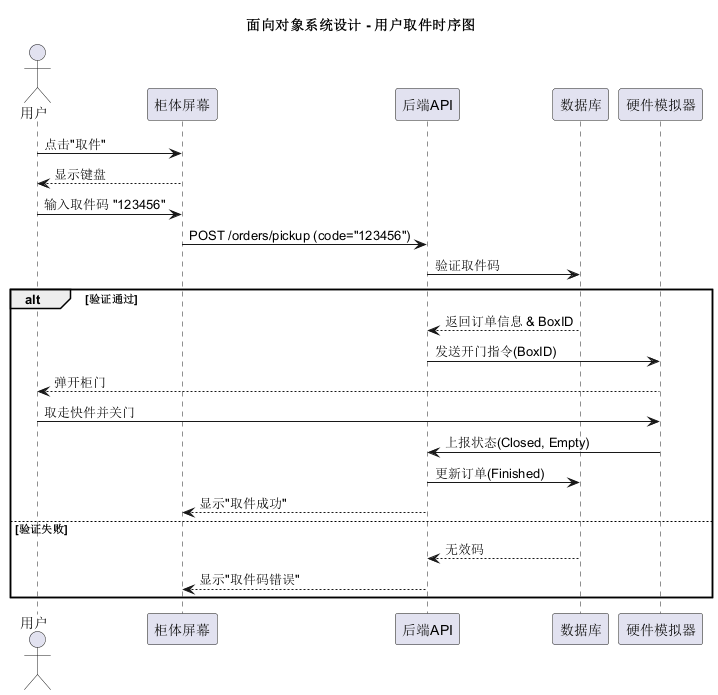

The diagram above was rendered by PlantUML. Its source (embedded in the PNG):
@startuml

title 面向对象系统设计 - 用户取件时序图

actor "用户" as User
participant "柜体屏幕" as Screen
participant "后端API" as API
participant "数据库" as DB
participant "硬件模拟器" as HW

User->Screen: 点击"取件"
Screen-->User: 显示键盘
User->Screen: 输入取件码 "123456"
Screen->API: POST /orders/pickup (code="123456")
    
API->DB: 验证取件码
alt 验证通过
    DB-->API: 返回订单信息 & BoxID
    API->HW: 发送开门指令(BoxID)
    HW-->User: 弹开柜门
    User->HW: 取走快件并关门
    HW->API: 上报状态(Closed, Empty)
    API->DB: 更新订单(Finished)
    API-->Screen: 显示"取件成功"
else 验证失败
    DB-->API: 无效码
    API-->Screen: 显示"取件码错误"
end

@enduml